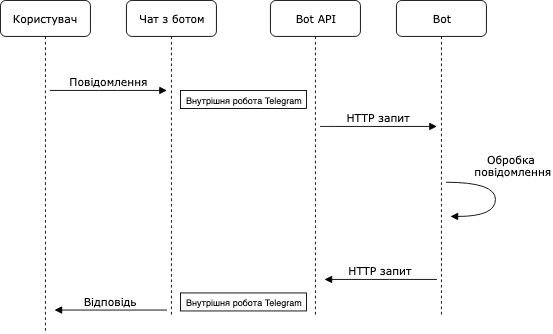

The diagram above was exported from draw.io. Its source (the exported page's mxGraphModel, read from the mxfile embedded in the PNG):
<mxGraphModel dx="918" dy="576" grid="1" gridSize="10" guides="1" tooltips="1" connect="1" arrows="1" fold="1" page="1" pageScale="1" pageWidth="1100" pageHeight="850" background="#ffffff" math="0" shadow="0">
  <root>
    <mxCell id="0" />
    <mxCell id="1" parent="0" />
    <mxCell id="7baba1c4bc27f4b0-2" value="Чат з ботом" style="shape=umlLifeline;perimeter=lifelinePerimeter;whiteSpace=wrap;html=1;container=1;collapsible=0;recursiveResize=0;outlineConnect=0;rounded=1;shadow=0;comic=0;labelBackgroundColor=none;strokeColor=#000000;strokeWidth=1;fillColor=#FFFFFF;fontFamily=Verdana;fontSize=12;fontColor=#000000;align=center;" parent="1" vertex="1">
      <mxGeometry x="240" y="80" width="100" height="350" as="geometry" />
    </mxCell>
    <mxCell id="7baba1c4bc27f4b0-3" value="Bot API" style="shape=umlLifeline;perimeter=lifelinePerimeter;whiteSpace=wrap;html=1;container=1;collapsible=0;recursiveResize=0;outlineConnect=0;rounded=1;shadow=0;comic=0;labelBackgroundColor=none;strokeColor=#000000;strokeWidth=1;fillColor=#FFFFFF;fontFamily=Verdana;fontSize=12;fontColor=#000000;align=center;" parent="1" vertex="1">
      <mxGeometry x="400" y="80" width="100" height="350" as="geometry" />
    </mxCell>
    <mxCell id="7baba1c4bc27f4b0-4" value="Bot" style="shape=umlLifeline;perimeter=lifelinePerimeter;whiteSpace=wrap;html=1;container=1;collapsible=0;recursiveResize=0;outlineConnect=0;rounded=1;shadow=0;comic=0;labelBackgroundColor=none;strokeColor=#000000;strokeWidth=1;fillColor=#FFFFFF;fontFamily=Verdana;fontSize=12;fontColor=#000000;align=center;" parent="1" vertex="1">
      <mxGeometry x="540" y="80" width="100" height="350" as="geometry" />
    </mxCell>
    <mxCell id="7baba1c4bc27f4b0-8" value="Користувач" style="shape=umlLifeline;perimeter=lifelinePerimeter;whiteSpace=wrap;html=1;container=1;collapsible=0;recursiveResize=0;outlineConnect=0;rounded=1;shadow=0;comic=0;labelBackgroundColor=none;strokeColor=#000000;strokeWidth=1;fillColor=#FFFFFF;fontFamily=Verdana;fontSize=12;fontColor=#000000;align=center;" parent="1" vertex="1">
      <mxGeometry x="100" y="80" width="100" height="370" as="geometry" />
    </mxCell>
    <mxCell id="7baba1c4bc27f4b0-17" value="HTTP запит" style="html=1;verticalAlign=bottom;endArrow=block;labelBackgroundColor=none;fontFamily=Verdana;fontSize=12;edgeStyle=elbowEdgeStyle;elbow=vertical;" parent="1" edge="1">
      <mxGeometry relative="1" as="geometry">
        <mxPoint x="455" y="220" as="sourcePoint" />
        <Array as="points">
          <mxPoint x="460" y="220" />
        </Array>
        <mxPoint x="585" y="220" as="targetPoint" />
      </mxGeometry>
    </mxCell>
    <mxCell id="7baba1c4bc27f4b0-11" value="Повідомлення" style="html=1;verticalAlign=bottom;endArrow=block;entryX=0;entryY=0;labelBackgroundColor=none;fontFamily=Verdana;fontSize=12;edgeStyle=elbowEdgeStyle;elbow=vertical;" parent="1" edge="1">
      <mxGeometry relative="1" as="geometry">
        <mxPoint x="155" y="180" as="sourcePoint" />
        <mxPoint x="285" y="180" as="targetPoint" />
      </mxGeometry>
    </mxCell>
    <mxCell id="7baba1c4bc27f4b0-35" value="Обробка &lt;br&gt;повідомлення" style="html=1;verticalAlign=bottom;endArrow=block;labelBackgroundColor=none;fontFamily=Verdana;fontSize=12;elbow=vertical;edgeStyle=orthogonalEdgeStyle;curved=1;entryX=1;entryY=0.286;entryPerimeter=0;exitX=1.038;exitY=0.345;exitPerimeter=0;" parent="1" edge="1">
      <mxGeometry x="-0.2308" y="20" relative="1" as="geometry">
        <mxPoint x="595" y="282" as="sourcePoint" />
        <mxPoint x="600" y="320" as="targetPoint" />
        <Array as="points">
          <mxPoint x="650" y="282" />
          <mxPoint x="650" y="320" />
        </Array>
        <mxPoint y="-2" as="offset" />
      </mxGeometry>
    </mxCell>
    <mxCell id="LadIKagasf5trfHMizNb-1" value="&lt;font style=&quot;font-size: 10px&quot;&gt;Внутрішня робота Telegram&lt;/font&gt;" style="rounded=0;whiteSpace=wrap;html=1;" vertex="1" parent="1">
      <mxGeometry x="300" y="180" width="140" height="20" as="geometry" />
    </mxCell>
    <mxCell id="LadIKagasf5trfHMizNb-2" value="HTTP запит" style="html=1;verticalAlign=bottom;endArrow=block;labelBackgroundColor=none;fontFamily=Verdana;fontSize=12;edgeStyle=elbowEdgeStyle;elbow=vertical;" edge="1" parent="1">
      <mxGeometry relative="1" as="geometry">
        <mxPoint x="585" y="390" as="sourcePoint" />
        <Array as="points" />
        <mxPoint x="460" y="390" as="targetPoint" />
      </mxGeometry>
    </mxCell>
    <mxCell id="LadIKagasf5trfHMizNb-3" value="Відповідь" style="html=1;verticalAlign=bottom;endArrow=block;labelBackgroundColor=none;fontFamily=Verdana;fontSize=12;edgeStyle=elbowEdgeStyle;elbow=vertical;" edge="1" parent="1">
      <mxGeometry relative="1" as="geometry">
        <mxPoint x="285" y="424" as="sourcePoint" />
        <Array as="points" />
        <mxPoint x="160" y="424" as="targetPoint" />
      </mxGeometry>
    </mxCell>
    <mxCell id="LadIKagasf5trfHMizNb-10" value="&lt;font style=&quot;font-size: 10px&quot;&gt;Внутрішня робота Telegram&lt;/font&gt;" style="rounded=0;whiteSpace=wrap;html=1;" vertex="1" parent="1">
      <mxGeometry x="300" y="405" width="140" height="20" as="geometry" />
    </mxCell>
  </root>
</mxGraphModel>